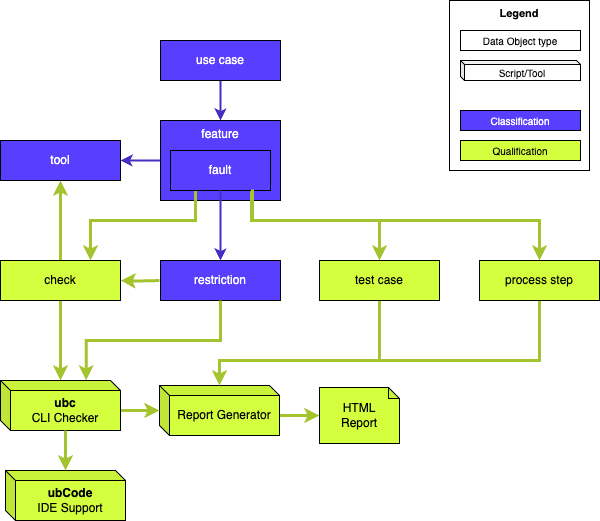

The diagram above was exported from draw.io. Its source (the exported page's mxGraphModel, read from the mxfile embedded in the PNG):
<mxGraphModel dx="586" dy="630" grid="1" gridSize="10" guides="1" tooltips="1" connect="1" arrows="1" fold="1" page="1" pageScale="1" pageWidth="850" pageHeight="1100" math="0" shadow="0">
  <root>
    <mxCell id="0" />
    <mxCell id="1" parent="0" />
    <mxCell id="X9bH2VnXABMWoPYP-jCY-6" value="" style="edgeStyle=orthogonalEdgeStyle;rounded=0;orthogonalLoop=1;jettySize=auto;html=1;entryX=0.5;entryY=0;entryDx=0;entryDy=0;strokeColor=light-dark(#432FC2,#EDEDED);strokeWidth=2;" parent="1" source="X9bH2VnXABMWoPYP-jCY-1" target="X9bH2VnXABMWoPYP-jCY-2" edge="1">
      <mxGeometry relative="1" as="geometry" />
    </mxCell>
    <mxCell id="X9bH2VnXABMWoPYP-jCY-1" value="use case" style="rounded=0;whiteSpace=wrap;html=1;strokeColor=light-dark(#000000,#EDEDED);strokeWidth=1;fillColor=light-dark(#583EFF,#EDEDED);fontColor=#FFFFFF;" parent="1" vertex="1">
      <mxGeometry x="301" y="80" width="120" height="40" as="geometry" />
    </mxCell>
    <mxCell id="X9bH2VnXABMWoPYP-jCY-8" value="" style="edgeStyle=orthogonalEdgeStyle;rounded=0;orthogonalLoop=1;jettySize=auto;html=1;strokeColor=light-dark(#432FC2,#EDEDED);strokeWidth=2;" parent="1" source="X9bH2VnXABMWoPYP-jCY-2" target="X9bH2VnXABMWoPYP-jCY-5" edge="1">
      <mxGeometry relative="1" as="geometry" />
    </mxCell>
    <mxCell id="X9bH2VnXABMWoPYP-jCY-2" value="feature" style="rounded=0;whiteSpace=wrap;html=1;verticalAlign=top;strokeColor=light-dark(#000000,#EDEDED);strokeWidth=1;fillColor=light-dark(#583EFF,#EDEDED);fontColor=#FFFFFF;" parent="1" vertex="1">
      <mxGeometry x="301" y="160" width="120" height="80" as="geometry" />
    </mxCell>
    <mxCell id="X9bH2VnXABMWoPYP-jCY-37" style="edgeStyle=orthogonalEdgeStyle;rounded=0;orthogonalLoop=1;jettySize=auto;html=1;exitX=0.25;exitY=1;exitDx=0;exitDy=0;entryX=0.75;entryY=0;entryDx=0;entryDy=0;strokeColor=light-dark(#A3C42F,#EDEDED);strokeWidth=3;align=center;verticalAlign=middle;fontFamily=Helvetica;fontSize=11;fontColor=default;labelBackgroundColor=default;endArrow=classic;" parent="1" source="X9bH2VnXABMWoPYP-jCY-3" target="X9bH2VnXABMWoPYP-jCY-10" edge="1">
      <mxGeometry relative="1" as="geometry">
        <Array as="points">
          <mxPoint x="336" y="260" />
          <mxPoint x="231" y="260" />
        </Array>
      </mxGeometry>
    </mxCell>
    <mxCell id="X9bH2VnXABMWoPYP-jCY-41" style="edgeStyle=orthogonalEdgeStyle;rounded=0;orthogonalLoop=1;jettySize=auto;html=1;strokeColor=light-dark(#A3C42F,#EDEDED);strokeWidth=3;align=center;verticalAlign=middle;fontFamily=Helvetica;fontSize=11;fontColor=default;labelBackgroundColor=default;endArrow=classic;exitX=0.83;exitY=1.008;exitDx=0;exitDy=0;exitPerimeter=0;" parent="1" source="X9bH2VnXABMWoPYP-jCY-3" target="X9bH2VnXABMWoPYP-jCY-40" edge="1">
      <mxGeometry relative="1" as="geometry">
        <mxPoint x="390" y="230" as="sourcePoint" />
        <Array as="points">
          <mxPoint x="392" y="230" />
          <mxPoint x="392" y="260" />
          <mxPoint x="680" y="260" />
        </Array>
      </mxGeometry>
    </mxCell>
    <mxCell id="X9bH2VnXABMWoPYP-jCY-3" value="fault" style="rounded=0;whiteSpace=wrap;html=1;strokeColor=light-dark(#000000,#EDEDED);strokeWidth=1;fillColor=light-dark(#583EFF,#EDEDED);fontColor=#FFFFFF;" parent="1" vertex="1">
      <mxGeometry x="311" y="190" width="100" height="40" as="geometry" />
    </mxCell>
    <mxCell id="X9bH2VnXABMWoPYP-jCY-13" style="edgeStyle=orthogonalEdgeStyle;rounded=0;orthogonalLoop=1;jettySize=auto;html=1;strokeWidth=3;strokeColor=light-dark(#A3C42F,#EDEDED);" parent="1" target="X9bH2VnXABMWoPYP-jCY-10" edge="1">
      <mxGeometry relative="1" as="geometry">
        <mxPoint x="300" y="320" as="sourcePoint" />
      </mxGeometry>
    </mxCell>
    <mxCell id="X9bH2VnXABMWoPYP-jCY-14" style="edgeStyle=orthogonalEdgeStyle;rounded=0;orthogonalLoop=1;jettySize=auto;html=1;exitX=0.819;exitY=0.972;exitDx=0;exitDy=0;strokeWidth=3;strokeColor=light-dark(#A3C42F,#EDEDED);exitPerimeter=0;" parent="1" source="X9bH2VnXABMWoPYP-jCY-3" target="X9bH2VnXABMWoPYP-jCY-11" edge="1">
      <mxGeometry relative="1" as="geometry">
        <Array as="points">
          <mxPoint x="393" y="260" />
          <mxPoint x="520" y="260" />
        </Array>
      </mxGeometry>
    </mxCell>
    <mxCell id="X9bH2VnXABMWoPYP-jCY-4" value="restriction" style="rounded=0;whiteSpace=wrap;html=1;strokeColor=light-dark(#000000,#EDEDED);strokeWidth=1;fillColor=light-dark(#583EFF,#EDEDED);fontColor=#FFFFFF;" parent="1" vertex="1">
      <mxGeometry x="301" y="300" width="120" height="40" as="geometry" />
    </mxCell>
    <mxCell id="X9bH2VnXABMWoPYP-jCY-5" value="tool" style="rounded=0;whiteSpace=wrap;html=1;strokeColor=light-dark(#000000,#EDEDED);strokeWidth=1;fillColor=light-dark(#583EFF,#EDEDED);fontColor=#FFFFFF;" parent="1" vertex="1">
      <mxGeometry x="141" y="180" width="120" height="40" as="geometry" />
    </mxCell>
    <mxCell id="X9bH2VnXABMWoPYP-jCY-12" style="edgeStyle=orthogonalEdgeStyle;rounded=0;orthogonalLoop=1;jettySize=auto;html=1;entryX=0.5;entryY=1;entryDx=0;entryDy=0;strokeColor=light-dark(#A3C42F,#EDEDED);strokeWidth=3;" parent="1" source="X9bH2VnXABMWoPYP-jCY-10" target="X9bH2VnXABMWoPYP-jCY-5" edge="1">
      <mxGeometry relative="1" as="geometry" />
    </mxCell>
    <mxCell id="X9bH2VnXABMWoPYP-jCY-23" style="edgeStyle=orthogonalEdgeStyle;rounded=0;orthogonalLoop=1;jettySize=auto;html=1;exitX=0.5;exitY=1;exitDx=0;exitDy=0;strokeColor=light-dark(#A3C42F,#EDEDED);strokeWidth=3;" parent="1" source="X9bH2VnXABMWoPYP-jCY-10" target="X9bH2VnXABMWoPYP-jCY-22" edge="1">
      <mxGeometry relative="1" as="geometry" />
    </mxCell>
    <mxCell id="X9bH2VnXABMWoPYP-jCY-10" value="check" style="rounded=0;whiteSpace=wrap;html=1;fillColor=#D4FF3E;strokeColor=light-dark(#000000,#EDEDED);" parent="1" vertex="1">
      <mxGeometry x="141" y="300" width="120" height="40" as="geometry" />
    </mxCell>
    <mxCell id="X9bH2VnXABMWoPYP-jCY-42" style="edgeStyle=orthogonalEdgeStyle;rounded=0;orthogonalLoop=1;jettySize=auto;html=1;exitX=0.5;exitY=1;exitDx=0;exitDy=0;strokeColor=light-dark(#A3C42F,#EDEDED);strokeWidth=3;align=center;verticalAlign=middle;fontFamily=Helvetica;fontSize=11;fontColor=default;labelBackgroundColor=default;endArrow=classic;" parent="1" source="X9bH2VnXABMWoPYP-jCY-11" target="X9bH2VnXABMWoPYP-jCY-21" edge="1">
      <mxGeometry relative="1" as="geometry">
        <Array as="points">
          <mxPoint x="520" y="400" />
          <mxPoint x="360" y="400" />
        </Array>
      </mxGeometry>
    </mxCell>
    <mxCell id="X9bH2VnXABMWoPYP-jCY-11" value="test case" style="rounded=0;whiteSpace=wrap;html=1;fillColor=#D4FF3E;strokeColor=light-dark(#000000,#EDEDED);" parent="1" vertex="1">
      <mxGeometry x="460" y="300" width="120" height="40" as="geometry" />
    </mxCell>
    <mxCell id="X9bH2VnXABMWoPYP-jCY-28" style="edgeStyle=orthogonalEdgeStyle;rounded=0;orthogonalLoop=1;jettySize=auto;html=1;exitX=0;exitY=0;exitDx=120;exitDy=30;exitPerimeter=0;strokeColor=light-dark(#A3C42F,#EDEDED);strokeWidth=3;" parent="1" source="X9bH2VnXABMWoPYP-jCY-21" target="X9bH2VnXABMWoPYP-jCY-27" edge="1">
      <mxGeometry relative="1" as="geometry" />
    </mxCell>
    <mxCell id="X9bH2VnXABMWoPYP-jCY-21" value="Report Generator" style="shape=cube;whiteSpace=wrap;html=1;boundedLbl=1;backgroundOutline=1;darkOpacity=0.05;darkOpacity2=0.1;size=10;fontSize=12;fillColor=#D4FF3E;strokeColor=light-dark(#000000,#EDEDED);" parent="1" vertex="1">
      <mxGeometry x="300" y="425" width="120" height="50" as="geometry" />
    </mxCell>
    <mxCell id="X9bH2VnXABMWoPYP-jCY-24" style="edgeStyle=orthogonalEdgeStyle;rounded=0;orthogonalLoop=1;jettySize=auto;html=1;exitX=0;exitY=0;exitDx=120;exitDy=30;exitPerimeter=0;strokeColor=light-dark(#A3C42F,#EDEDED);strokeWidth=3;" parent="1" source="X9bH2VnXABMWoPYP-jCY-22" target="X9bH2VnXABMWoPYP-jCY-21" edge="1">
      <mxGeometry relative="1" as="geometry" />
    </mxCell>
    <mxCell id="X9bH2VnXABMWoPYP-jCY-22" value="&lt;b&gt;ubc&lt;/b&gt;&lt;br&gt;CLI Checker" style="shape=cube;whiteSpace=wrap;html=1;boundedLbl=1;backgroundOutline=1;darkOpacity=0.05;darkOpacity2=0.1;size=10;fontSize=12;fillColor=#D4FF3E;strokeColor=light-dark(#000000,#EDEDED);" parent="1" vertex="1">
      <mxGeometry x="141" y="420" width="120" height="50" as="geometry" />
    </mxCell>
    <mxCell id="X9bH2VnXABMWoPYP-jCY-25" value="&lt;b&gt;ubCode&lt;/b&gt;&lt;br&gt;IDE Support" style="shape=cube;whiteSpace=wrap;html=1;boundedLbl=1;backgroundOutline=1;darkOpacity=0.05;darkOpacity2=0.1;size=10;fontSize=12;fillColor=#D4FF3E;strokeColor=light-dark(#000000,#EDEDED);" parent="1" vertex="1">
      <mxGeometry x="146" y="510" width="120" height="50" as="geometry" />
    </mxCell>
    <mxCell id="X9bH2VnXABMWoPYP-jCY-26" style="edgeStyle=orthogonalEdgeStyle;rounded=0;orthogonalLoop=1;jettySize=auto;html=1;exitX=0;exitY=0;exitDx=65;exitDy=50;exitPerimeter=0;strokeColor=light-dark(#A3C42F,#EDEDED);strokeWidth=3;" parent="1" source="X9bH2VnXABMWoPYP-jCY-22" target="X9bH2VnXABMWoPYP-jCY-25" edge="1">
      <mxGeometry relative="1" as="geometry" />
    </mxCell>
    <mxCell id="X9bH2VnXABMWoPYP-jCY-27" value="HTML&lt;br&gt;Report" style="shape=note;whiteSpace=wrap;html=1;backgroundOutline=1;darkOpacity=0.05;size=11;fillColor=#D4FF3E;strokeColor=light-dark(#000000,#EDEDED);" parent="1" vertex="1">
      <mxGeometry x="460" y="427" width="80" height="56" as="geometry" />
    </mxCell>
    <mxCell id="X9bH2VnXABMWoPYP-jCY-7" value="" style="edgeStyle=orthogonalEdgeStyle;rounded=0;orthogonalLoop=1;jettySize=auto;html=1;strokeColor=light-dark(#432FC2,#EDEDED);strokeWidth=2;exitX=0.5;exitY=1;exitDx=0;exitDy=0;" parent="1" source="X9bH2VnXABMWoPYP-jCY-3" target="X9bH2VnXABMWoPYP-jCY-4" edge="1">
      <mxGeometry relative="1" as="geometry" />
    </mxCell>
    <mxCell id="X9bH2VnXABMWoPYP-jCY-39" style="edgeStyle=orthogonalEdgeStyle;rounded=0;orthogonalLoop=1;jettySize=auto;html=1;exitX=0.5;exitY=1;exitDx=0;exitDy=0;entryX=0.714;entryY=-0.001;entryDx=0;entryDy=0;entryPerimeter=0;strokeColor=light-dark(#A3C42F,#EDEDED);strokeWidth=3;align=center;verticalAlign=middle;fontFamily=Helvetica;fontSize=11;fontColor=default;labelBackgroundColor=default;endArrow=classic;" parent="1" source="X9bH2VnXABMWoPYP-jCY-4" target="X9bH2VnXABMWoPYP-jCY-22" edge="1">
      <mxGeometry relative="1" as="geometry" />
    </mxCell>
    <mxCell id="X9bH2VnXABMWoPYP-jCY-43" style="edgeStyle=orthogonalEdgeStyle;rounded=0;orthogonalLoop=1;jettySize=auto;html=1;exitX=0.5;exitY=1;exitDx=0;exitDy=0;strokeColor=light-dark(#A3C42F,#EDEDED);strokeWidth=3;align=center;verticalAlign=middle;fontFamily=Helvetica;fontSize=11;fontColor=default;labelBackgroundColor=default;endArrow=classic;" parent="1" source="X9bH2VnXABMWoPYP-jCY-40" target="X9bH2VnXABMWoPYP-jCY-21" edge="1">
      <mxGeometry relative="1" as="geometry">
        <Array as="points">
          <mxPoint x="680" y="400" />
          <mxPoint x="360" y="400" />
        </Array>
      </mxGeometry>
    </mxCell>
    <mxCell id="X9bH2VnXABMWoPYP-jCY-40" value="process step" style="rounded=0;whiteSpace=wrap;html=1;fillColor=#D4FF3E;strokeColor=light-dark(#000000,#EDEDED);" parent="1" vertex="1">
      <mxGeometry x="620" y="300" width="120" height="40" as="geometry" />
    </mxCell>
    <mxCell id="X9bH2VnXABMWoPYP-jCY-44" value="" style="group" parent="1" vertex="1" connectable="0">
      <mxGeometry x="590" y="40" width="140" height="170" as="geometry" />
    </mxCell>
    <mxCell id="X9bH2VnXABMWoPYP-jCY-35" value="&lt;span&gt;Legend&lt;/span&gt;" style="rounded=0;whiteSpace=wrap;html=1;fontSize=11;verticalAlign=top;fontStyle=1" parent="X9bH2VnXABMWoPYP-jCY-44" vertex="1">
      <mxGeometry width="140" height="170" as="geometry" />
    </mxCell>
    <mxCell id="X9bH2VnXABMWoPYP-jCY-31" value="Data Object type" style="rounded=0;whiteSpace=wrap;html=1;fontSize=10;fontStyle=0" parent="X9bH2VnXABMWoPYP-jCY-44" vertex="1">
      <mxGeometry x="11" y="30" width="120" height="20" as="geometry" />
    </mxCell>
    <mxCell id="X9bH2VnXABMWoPYP-jCY-32" value="Script/Tool" style="shape=cube;whiteSpace=wrap;html=1;boundedLbl=1;backgroundOutline=1;darkOpacity=0.05;darkOpacity2=0.1;size=4;fontSize=10;fontStyle=0" parent="X9bH2VnXABMWoPYP-jCY-44" vertex="1">
      <mxGeometry x="11" y="60" width="120" height="20" as="geometry" />
    </mxCell>
    <mxCell id="X9bH2VnXABMWoPYP-jCY-33" value="Classification" style="rounded=0;whiteSpace=wrap;html=1;fontSize=10;fillColor=light-dark(#583EFF,#EDEDED);fontColor=#FFFFFF;fontStyle=0" parent="X9bH2VnXABMWoPYP-jCY-44" vertex="1">
      <mxGeometry x="11" y="110" width="120" height="20" as="geometry" />
    </mxCell>
    <mxCell id="X9bH2VnXABMWoPYP-jCY-34" value="Qualification" style="rounded=0;whiteSpace=wrap;html=1;fontSize=10;strokeColor=light-dark(#000000,#EDEDED);align=center;verticalAlign=middle;fontFamily=Helvetica;fontColor=default;fillColor=#D4FF3E;fontStyle=0" parent="X9bH2VnXABMWoPYP-jCY-44" vertex="1">
      <mxGeometry x="11" y="140" width="120" height="20" as="geometry" />
    </mxCell>
  </root>
</mxGraphModel>